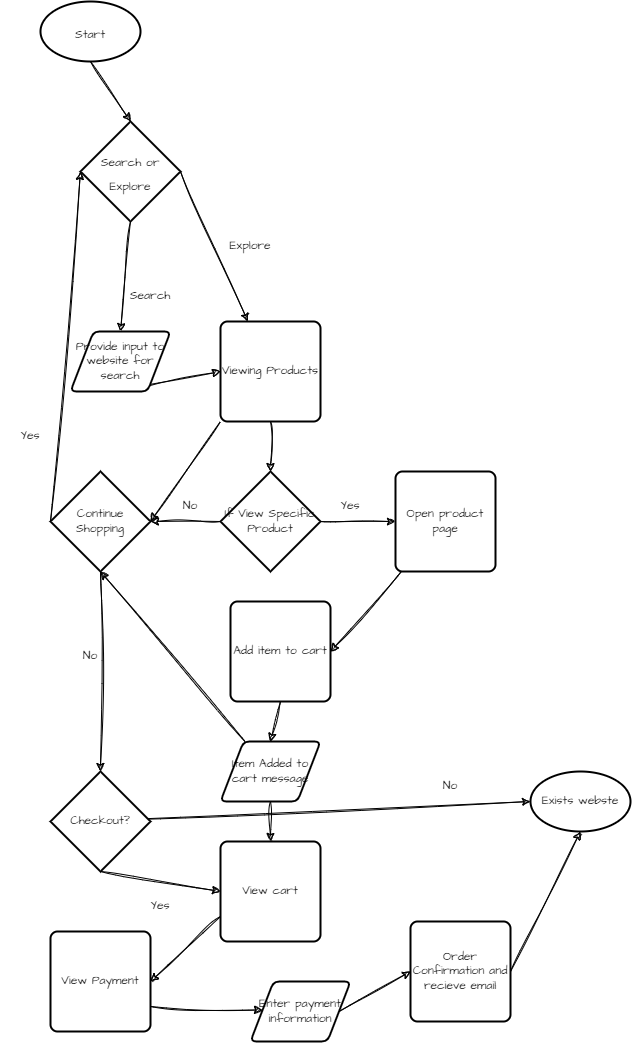

The diagram above was exported from draw.io. Its source (the exported page's mxGraphModel, read from the mxfile embedded in the PNG):
<mxGraphModel dx="1409" dy="610" grid="1" gridSize="10" guides="1" tooltips="1" connect="1" arrows="1" fold="1" page="1" pageScale="1" pageWidth="850" pageHeight="1100" math="0" shadow="0">
  <root>
    <mxCell id="0" />
    <mxCell id="1" parent="0" />
    <mxCell id="7" style="edgeStyle=none;sketch=1;hachureGap=4;jiggle=2;curveFitting=1;html=1;exitX=0.5;exitY=1;exitDx=0;exitDy=0;exitPerimeter=0;entryX=0.5;entryY=0;entryDx=0;entryDy=0;entryPerimeter=0;fontFamily=Architects Daughter;fontSource=https%3A%2F%2Ffonts.googleapis.com%2Fcss%3Ffamily%3DArchitects%2BDaughter;fontSize=12;" edge="1" parent="1" source="4" target="5">
      <mxGeometry relative="1" as="geometry" />
    </mxCell>
    <mxCell id="4" value="&lt;font style=&quot;font-size: 12px;&quot;&gt;Start&lt;/font&gt;" style="strokeWidth=2;html=1;shape=mxgraph.flowchart.start_1;whiteSpace=wrap;hachureGap=4;fontFamily=Architects Daughter;fontSource=https%3A%2F%2Ffonts.googleapis.com%2Fcss%3Ffamily%3DArchitects%2BDaughter;fontSize=20;" vertex="1" parent="1">
      <mxGeometry x="70" y="30" width="100" height="60" as="geometry" />
    </mxCell>
    <mxCell id="12" style="edgeStyle=none;sketch=1;hachureGap=4;jiggle=2;curveFitting=1;html=1;exitX=0.5;exitY=1;exitDx=0;exitDy=0;exitPerimeter=0;entryX=0.5;entryY=0;entryDx=0;entryDy=0;fontFamily=Architects Daughter;fontSource=https%3A%2F%2Ffonts.googleapis.com%2Fcss%3Ffamily%3DArchitects%2BDaughter;fontSize=12;" edge="1" parent="1" source="5" target="6">
      <mxGeometry relative="1" as="geometry" />
    </mxCell>
    <mxCell id="64" style="edgeStyle=none;sketch=1;hachureGap=4;jiggle=2;curveFitting=1;html=1;exitX=1;exitY=0.5;exitDx=0;exitDy=0;exitPerimeter=0;fontFamily=Architects Daughter;fontSource=https%3A%2F%2Ffonts.googleapis.com%2Fcss%3Ffamily%3DArchitects%2BDaughter;fontSize=12;" edge="1" parent="1" source="5" target="10">
      <mxGeometry relative="1" as="geometry" />
    </mxCell>
    <mxCell id="5" value="&lt;font style=&quot;font-size: 12px;&quot;&gt;Search or Explore&lt;/font&gt;" style="strokeWidth=2;html=1;shape=mxgraph.flowchart.decision;whiteSpace=wrap;sketch=0;hachureGap=4;jiggle=2;curveFitting=1;fontFamily=Architects Daughter;fontSource=https%3A%2F%2Ffonts.googleapis.com%2Fcss%3Ffamily%3DArchitects%2BDaughter;fontSize=20;" vertex="1" parent="1">
      <mxGeometry x="110" y="150" width="100" height="100" as="geometry" />
    </mxCell>
    <mxCell id="35" style="edgeStyle=none;sketch=1;hachureGap=4;jiggle=2;curveFitting=1;html=1;exitX=0.5;exitY=1;exitDx=0;exitDy=0;entryX=0;entryY=0.5;entryDx=0;entryDy=0;fontFamily=Architects Daughter;fontSource=https%3A%2F%2Ffonts.googleapis.com%2Fcss%3Ffamily%3DArchitects%2BDaughter;fontSize=12;" edge="1" parent="1" source="6" target="10">
      <mxGeometry relative="1" as="geometry" />
    </mxCell>
    <mxCell id="6" value="Provide input to website for search" style="shape=parallelogram;html=1;strokeWidth=2;perimeter=parallelogramPerimeter;whiteSpace=wrap;rounded=1;arcSize=12;size=0.23;sketch=0;hachureGap=4;jiggle=2;curveFitting=1;fontFamily=Architects Daughter;fontSource=https%3A%2F%2Ffonts.googleapis.com%2Fcss%3Ffamily%3DArchitects%2BDaughter;fontSize=12;" vertex="1" parent="1">
      <mxGeometry x="100" y="360" width="100" height="60" as="geometry" />
    </mxCell>
    <mxCell id="24" style="edgeStyle=none;sketch=1;hachureGap=4;jiggle=2;curveFitting=1;html=1;exitX=0.5;exitY=1;exitDx=0;exitDy=0;entryX=0.5;entryY=0;entryDx=0;entryDy=0;entryPerimeter=0;fontFamily=Architects Daughter;fontSource=https%3A%2F%2Ffonts.googleapis.com%2Fcss%3Ffamily%3DArchitects%2BDaughter;fontSize=12;" edge="1" parent="1" source="10" target="15">
      <mxGeometry relative="1" as="geometry" />
    </mxCell>
    <mxCell id="59" style="edgeStyle=none;sketch=1;hachureGap=4;jiggle=2;curveFitting=1;html=1;exitX=0;exitY=1;exitDx=0;exitDy=0;entryX=1;entryY=0.5;entryDx=0;entryDy=0;entryPerimeter=0;fontFamily=Architects Daughter;fontSource=https%3A%2F%2Ffonts.googleapis.com%2Fcss%3Ffamily%3DArchitects%2BDaughter;fontSize=12;" edge="1" parent="1" source="10" target="17">
      <mxGeometry relative="1" as="geometry" />
    </mxCell>
    <mxCell id="10" value="Viewing Products" style="rounded=1;whiteSpace=wrap;html=1;absoluteArcSize=1;arcSize=14;strokeWidth=2;sketch=0;hachureGap=4;jiggle=2;curveFitting=1;fontFamily=Architects Daughter;fontSource=https%3A%2F%2Ffonts.googleapis.com%2Fcss%3Ffamily%3DArchitects%2BDaughter;fontSize=12;" vertex="1" parent="1">
      <mxGeometry x="250" y="350" width="100" height="100" as="geometry" />
    </mxCell>
    <mxCell id="26" style="edgeStyle=none;sketch=1;hachureGap=4;jiggle=2;curveFitting=1;html=1;exitX=1;exitY=0.5;exitDx=0;exitDy=0;exitPerimeter=0;entryX=0;entryY=0.5;entryDx=0;entryDy=0;fontFamily=Architects Daughter;fontSource=https%3A%2F%2Ffonts.googleapis.com%2Fcss%3Ffamily%3DArchitects%2BDaughter;fontSize=12;" edge="1" parent="1" source="15" target="16">
      <mxGeometry relative="1" as="geometry" />
    </mxCell>
    <mxCell id="68" style="edgeStyle=none;sketch=1;hachureGap=4;jiggle=2;curveFitting=1;html=1;exitX=0;exitY=0.5;exitDx=0;exitDy=0;exitPerimeter=0;entryX=1;entryY=0.5;entryDx=0;entryDy=0;entryPerimeter=0;fontFamily=Architects Daughter;fontSource=https%3A%2F%2Ffonts.googleapis.com%2Fcss%3Ffamily%3DArchitects%2BDaughter;fontSize=12;" edge="1" parent="1" source="15" target="17">
      <mxGeometry relative="1" as="geometry" />
    </mxCell>
    <mxCell id="15" value="If View Specific Product" style="strokeWidth=2;html=1;shape=mxgraph.flowchart.decision;whiteSpace=wrap;sketch=0;hachureGap=4;jiggle=2;curveFitting=1;fontFamily=Architects Daughter;fontSource=https%3A%2F%2Ffonts.googleapis.com%2Fcss%3Ffamily%3DArchitects%2BDaughter;fontSize=12;" vertex="1" parent="1">
      <mxGeometry x="250" y="500" width="100" height="100" as="geometry" />
    </mxCell>
    <mxCell id="34" style="edgeStyle=none;sketch=1;hachureGap=4;jiggle=2;curveFitting=1;html=1;entryX=1;entryY=0.5;entryDx=0;entryDy=0;fontFamily=Architects Daughter;fontSource=https%3A%2F%2Ffonts.googleapis.com%2Fcss%3Ffamily%3DArchitects%2BDaughter;fontSize=12;" edge="1" parent="1" source="16" target="18">
      <mxGeometry relative="1" as="geometry" />
    </mxCell>
    <mxCell id="16" value="Open product page" style="rounded=1;whiteSpace=wrap;html=1;absoluteArcSize=1;arcSize=14;strokeWidth=2;sketch=0;hachureGap=4;jiggle=2;curveFitting=1;fontFamily=Architects Daughter;fontSource=https%3A%2F%2Ffonts.googleapis.com%2Fcss%3Ffamily%3DArchitects%2BDaughter;fontSize=12;" vertex="1" parent="1">
      <mxGeometry x="425" y="500" width="100" height="100" as="geometry" />
    </mxCell>
    <mxCell id="29" style="edgeStyle=none;sketch=1;hachureGap=4;jiggle=2;curveFitting=1;html=1;exitX=0;exitY=0.5;exitDx=0;exitDy=0;exitPerimeter=0;entryX=0;entryY=0.5;entryDx=0;entryDy=0;entryPerimeter=0;fontFamily=Architects Daughter;fontSource=https%3A%2F%2Ffonts.googleapis.com%2Fcss%3Ffamily%3DArchitects%2BDaughter;fontSize=12;" edge="1" parent="1" source="17" target="5">
      <mxGeometry relative="1" as="geometry" />
    </mxCell>
    <mxCell id="40" style="edgeStyle=none;sketch=1;hachureGap=4;jiggle=2;curveFitting=1;html=1;exitX=0.5;exitY=1;exitDx=0;exitDy=0;exitPerimeter=0;entryX=0.5;entryY=0;entryDx=0;entryDy=0;entryPerimeter=0;fontFamily=Architects Daughter;fontSource=https%3A%2F%2Ffonts.googleapis.com%2Fcss%3Ffamily%3DArchitects%2BDaughter;fontSize=12;" edge="1" parent="1" source="17" target="39">
      <mxGeometry relative="1" as="geometry" />
    </mxCell>
    <mxCell id="17" value="Continue Shopping" style="strokeWidth=2;html=1;shape=mxgraph.flowchart.decision;whiteSpace=wrap;sketch=0;hachureGap=4;jiggle=2;curveFitting=1;fontFamily=Architects Daughter;fontSource=https%3A%2F%2Ffonts.googleapis.com%2Fcss%3Ffamily%3DArchitects%2BDaughter;fontSize=12;" vertex="1" parent="1">
      <mxGeometry x="80" y="500" width="100" height="100" as="geometry" />
    </mxCell>
    <mxCell id="32" style="edgeStyle=none;sketch=1;hachureGap=4;jiggle=2;curveFitting=1;html=1;exitX=0.5;exitY=1;exitDx=0;exitDy=0;entryX=0.5;entryY=0;entryDx=0;entryDy=0;entryPerimeter=0;fontFamily=Architects Daughter;fontSource=https%3A%2F%2Ffonts.googleapis.com%2Fcss%3Ffamily%3DArchitects%2BDaughter;fontSize=12;" edge="1" parent="1" source="18">
      <mxGeometry relative="1" as="geometry">
        <mxPoint x="300" y="770" as="targetPoint" />
      </mxGeometry>
    </mxCell>
    <mxCell id="18" value="Add item to cart" style="rounded=1;whiteSpace=wrap;html=1;absoluteArcSize=1;arcSize=14;strokeWidth=2;sketch=0;hachureGap=4;jiggle=2;curveFitting=1;fontFamily=Architects Daughter;fontSource=https%3A%2F%2Ffonts.googleapis.com%2Fcss%3Ffamily%3DArchitects%2BDaughter;fontSize=12;" vertex="1" parent="1">
      <mxGeometry x="260" y="630" width="100" height="100" as="geometry" />
    </mxCell>
    <mxCell id="44" style="edgeStyle=none;sketch=1;hachureGap=4;jiggle=2;curveFitting=1;html=1;exitX=0;exitY=0.75;exitDx=0;exitDy=0;entryX=1;entryY=0.5;entryDx=0;entryDy=0;fontFamily=Architects Daughter;fontSource=https%3A%2F%2Ffonts.googleapis.com%2Fcss%3Ffamily%3DArchitects%2BDaughter;fontSize=12;" edge="1" parent="1" source="19" target="20">
      <mxGeometry relative="1" as="geometry" />
    </mxCell>
    <mxCell id="19" value="View cart" style="rounded=1;whiteSpace=wrap;html=1;absoluteArcSize=1;arcSize=14;strokeWidth=2;sketch=0;hachureGap=4;jiggle=2;curveFitting=1;fontFamily=Architects Daughter;fontSource=https%3A%2F%2Ffonts.googleapis.com%2Fcss%3Ffamily%3DArchitects%2BDaughter;fontSize=12;" vertex="1" parent="1">
      <mxGeometry x="250" y="870" width="100" height="100" as="geometry" />
    </mxCell>
    <mxCell id="45" style="edgeStyle=none;sketch=1;hachureGap=4;jiggle=2;curveFitting=1;html=1;exitX=1;exitY=0.75;exitDx=0;exitDy=0;fontFamily=Architects Daughter;fontSource=https%3A%2F%2Ffonts.googleapis.com%2Fcss%3Ffamily%3DArchitects%2BDaughter;fontSize=12;" edge="1" parent="1" source="20" target="21">
      <mxGeometry relative="1" as="geometry" />
    </mxCell>
    <mxCell id="20" value="View Payment" style="rounded=1;whiteSpace=wrap;html=1;absoluteArcSize=1;arcSize=14;strokeWidth=2;sketch=0;hachureGap=4;jiggle=2;curveFitting=1;fontFamily=Architects Daughter;fontSource=https%3A%2F%2Ffonts.googleapis.com%2Fcss%3Ffamily%3DArchitects%2BDaughter;fontSize=12;" vertex="1" parent="1">
      <mxGeometry x="80" y="960" width="100" height="100" as="geometry" />
    </mxCell>
    <mxCell id="46" style="edgeStyle=none;sketch=1;hachureGap=4;jiggle=2;curveFitting=1;html=1;exitX=1;exitY=0.5;exitDx=0;exitDy=0;entryX=0;entryY=0.5;entryDx=0;entryDy=0;fontFamily=Architects Daughter;fontSource=https%3A%2F%2Ffonts.googleapis.com%2Fcss%3Ffamily%3DArchitects%2BDaughter;fontSize=12;" edge="1" parent="1" source="21" target="22">
      <mxGeometry relative="1" as="geometry" />
    </mxCell>
    <mxCell id="21" value="Enter payment information" style="shape=parallelogram;html=1;strokeWidth=2;perimeter=parallelogramPerimeter;whiteSpace=wrap;rounded=1;arcSize=12;size=0.23;sketch=0;hachureGap=4;jiggle=2;curveFitting=1;fontFamily=Architects Daughter;fontSource=https%3A%2F%2Ffonts.googleapis.com%2Fcss%3Ffamily%3DArchitects%2BDaughter;fontSize=12;" vertex="1" parent="1">
      <mxGeometry x="280" y="1010" width="100" height="60" as="geometry" />
    </mxCell>
    <mxCell id="47" style="edgeStyle=none;sketch=1;hachureGap=4;jiggle=2;curveFitting=1;html=1;exitX=1;exitY=0.5;exitDx=0;exitDy=0;entryX=0.5;entryY=1;entryDx=0;entryDy=0;entryPerimeter=0;fontFamily=Architects Daughter;fontSource=https%3A%2F%2Ffonts.googleapis.com%2Fcss%3Ffamily%3DArchitects%2BDaughter;fontSize=12;" edge="1" parent="1" source="22" target="23">
      <mxGeometry relative="1" as="geometry" />
    </mxCell>
    <mxCell id="22" value="Order Confirmation and recieve email" style="rounded=1;whiteSpace=wrap;html=1;absoluteArcSize=1;arcSize=14;strokeWidth=2;sketch=0;hachureGap=4;jiggle=2;curveFitting=1;fontFamily=Architects Daughter;fontSource=https%3A%2F%2Ffonts.googleapis.com%2Fcss%3Ffamily%3DArchitects%2BDaughter;fontSize=12;" vertex="1" parent="1">
      <mxGeometry x="440" y="950" width="100" height="100" as="geometry" />
    </mxCell>
    <mxCell id="23" value="Exists webste" style="strokeWidth=2;html=1;shape=mxgraph.flowchart.start_1;whiteSpace=wrap;sketch=0;hachureGap=4;jiggle=2;curveFitting=1;fontFamily=Architects Daughter;fontSource=https%3A%2F%2Ffonts.googleapis.com%2Fcss%3Ffamily%3DArchitects%2BDaughter;fontSize=12;" vertex="1" parent="1">
      <mxGeometry x="560" y="800" width="100" height="60" as="geometry" />
    </mxCell>
    <mxCell id="33" value="" style="edgeStyle=none;sketch=1;hachureGap=4;jiggle=2;curveFitting=1;html=1;fontFamily=Architects Daughter;fontSource=https%3A%2F%2Ffonts.googleapis.com%2Fcss%3Ffamily%3DArchitects%2BDaughter;fontSize=12;" edge="1" parent="1" target="19">
      <mxGeometry relative="1" as="geometry">
        <mxPoint x="300" y="830" as="sourcePoint" />
      </mxGeometry>
    </mxCell>
    <mxCell id="42" style="edgeStyle=none;sketch=1;hachureGap=4;jiggle=2;curveFitting=1;html=1;exitX=0;exitY=0.5;exitDx=0;exitDy=0;exitPerimeter=0;entryX=0;entryY=0.5;entryDx=0;entryDy=0;entryPerimeter=0;fontFamily=Architects Daughter;fontSource=https%3A%2F%2Ffonts.googleapis.com%2Fcss%3Ffamily%3DArchitects%2BDaughter;fontSize=12;" edge="1" parent="1" source="39" target="23">
      <mxGeometry relative="1" as="geometry" />
    </mxCell>
    <mxCell id="54" style="edgeStyle=none;sketch=1;hachureGap=4;jiggle=2;curveFitting=1;html=1;exitX=0.5;exitY=1;exitDx=0;exitDy=0;exitPerimeter=0;entryX=0;entryY=0.5;entryDx=0;entryDy=0;fontFamily=Architects Daughter;fontSource=https%3A%2F%2Ffonts.googleapis.com%2Fcss%3Ffamily%3DArchitects%2BDaughter;fontSize=12;" edge="1" parent="1" source="39" target="19">
      <mxGeometry relative="1" as="geometry" />
    </mxCell>
    <mxCell id="39" value="Checkout?" style="strokeWidth=2;html=1;shape=mxgraph.flowchart.decision;whiteSpace=wrap;sketch=0;hachureGap=4;jiggle=2;curveFitting=1;fontFamily=Architects Daughter;fontSource=https%3A%2F%2Ffonts.googleapis.com%2Fcss%3Ffamily%3DArchitects%2BDaughter;fontSize=12;" vertex="1" parent="1">
      <mxGeometry x="80" y="800" width="100" height="100" as="geometry" />
    </mxCell>
    <mxCell id="48" value="Explore" style="text;strokeColor=none;align=center;fillColor=none;html=1;verticalAlign=middle;whiteSpace=wrap;rounded=0;sketch=0;hachureGap=4;jiggle=2;curveFitting=1;fontFamily=Architects Daughter;fontSource=https%3A%2F%2Ffonts.googleapis.com%2Fcss%3Ffamily%3DArchitects%2BDaughter;fontSize=12;rotation=0;" vertex="1" parent="1">
      <mxGeometry x="250" y="260" width="60" height="30" as="geometry" />
    </mxCell>
    <mxCell id="49" value="Search" style="text;strokeColor=none;align=center;fillColor=none;html=1;verticalAlign=middle;whiteSpace=wrap;rounded=0;sketch=0;hachureGap=4;jiggle=2;curveFitting=1;fontFamily=Architects Daughter;fontSource=https%3A%2F%2Ffonts.googleapis.com%2Fcss%3Ffamily%3DArchitects%2BDaughter;fontSize=12;" vertex="1" parent="1">
      <mxGeometry x="150" y="310" width="60" height="30" as="geometry" />
    </mxCell>
    <mxCell id="50" value="Yes" style="text;strokeColor=none;align=center;fillColor=none;html=1;verticalAlign=middle;whiteSpace=wrap;rounded=0;sketch=0;hachureGap=4;jiggle=2;curveFitting=1;fontFamily=Architects Daughter;fontSource=https%3A%2F%2Ffonts.googleapis.com%2Fcss%3Ffamily%3DArchitects%2BDaughter;fontSize=12;" vertex="1" parent="1">
      <mxGeometry x="30" y="450" width="60" height="30" as="geometry" />
    </mxCell>
    <mxCell id="51" value="No" style="text;strokeColor=none;align=center;fillColor=none;html=1;verticalAlign=middle;whiteSpace=wrap;rounded=0;sketch=0;hachureGap=4;jiggle=2;curveFitting=1;fontFamily=Architects Daughter;fontSource=https%3A%2F%2Ffonts.googleapis.com%2Fcss%3Ffamily%3DArchitects%2BDaughter;fontSize=12;" vertex="1" parent="1">
      <mxGeometry x="90" y="670" width="60" height="30" as="geometry" />
    </mxCell>
    <mxCell id="52" value="Yes" style="text;strokeColor=none;align=center;fillColor=none;html=1;verticalAlign=middle;whiteSpace=wrap;rounded=0;sketch=0;hachureGap=4;jiggle=2;curveFitting=1;fontFamily=Architects Daughter;fontSource=https%3A%2F%2Ffonts.googleapis.com%2Fcss%3Ffamily%3DArchitects%2BDaughter;fontSize=12;" vertex="1" parent="1">
      <mxGeometry x="160" y="920" width="60" height="30" as="geometry" />
    </mxCell>
    <mxCell id="53" value="No" style="text;strokeColor=none;align=center;fillColor=none;html=1;verticalAlign=middle;whiteSpace=wrap;rounded=0;sketch=0;hachureGap=4;jiggle=2;curveFitting=1;fontFamily=Architects Daughter;fontSource=https%3A%2F%2Ffonts.googleapis.com%2Fcss%3Ffamily%3DArchitects%2BDaughter;fontSize=12;" vertex="1" parent="1">
      <mxGeometry x="440" y="800" width="80" height="30" as="geometry" />
    </mxCell>
    <mxCell id="57" style="edgeStyle=none;sketch=1;hachureGap=4;jiggle=2;curveFitting=1;html=1;entryX=0.5;entryY=1;entryDx=0;entryDy=0;entryPerimeter=0;fontFamily=Architects Daughter;fontSource=https%3A%2F%2Ffonts.googleapis.com%2Fcss%3Ffamily%3DArchitects%2BDaughter;fontSize=12;" edge="1" parent="1" source="55" target="17">
      <mxGeometry relative="1" as="geometry" />
    </mxCell>
    <mxCell id="55" value="Item Added to cart message" style="shape=parallelogram;html=1;strokeWidth=2;perimeter=parallelogramPerimeter;whiteSpace=wrap;rounded=1;arcSize=12;size=0.23;sketch=0;hachureGap=4;jiggle=2;curveFitting=1;fontFamily=Architects Daughter;fontSource=https%3A%2F%2Ffonts.googleapis.com%2Fcss%3Ffamily%3DArchitects%2BDaughter;fontSize=12;" vertex="1" parent="1">
      <mxGeometry x="250" y="770" width="100" height="60" as="geometry" />
    </mxCell>
    <mxCell id="69" value="Yes" style="text;strokeColor=none;align=center;fillColor=none;html=1;verticalAlign=middle;whiteSpace=wrap;rounded=0;sketch=0;hachureGap=4;jiggle=2;curveFitting=1;fontFamily=Architects Daughter;fontSource=https%3A%2F%2Ffonts.googleapis.com%2Fcss%3Ffamily%3DArchitects%2BDaughter;fontSize=12;" vertex="1" parent="1">
      <mxGeometry x="350" y="520" width="60" height="30" as="geometry" />
    </mxCell>
    <mxCell id="70" value="No" style="text;strokeColor=none;align=center;fillColor=none;html=1;verticalAlign=middle;whiteSpace=wrap;rounded=0;sketch=0;hachureGap=4;jiggle=2;curveFitting=1;fontFamily=Architects Daughter;fontSource=https%3A%2F%2Ffonts.googleapis.com%2Fcss%3Ffamily%3DArchitects%2BDaughter;fontSize=12;" vertex="1" parent="1">
      <mxGeometry x="190" y="520" width="60" height="30" as="geometry" />
    </mxCell>
  </root>
</mxGraphModel>